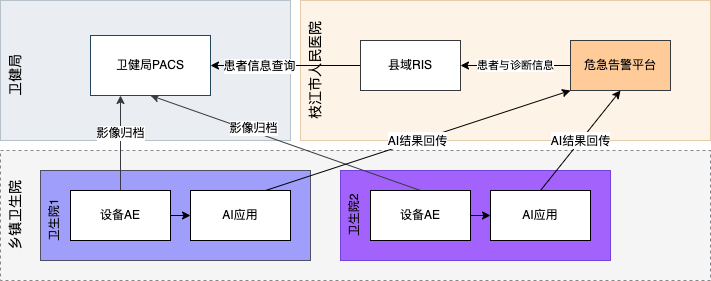

The diagram above was exported from draw.io. Its source (the exported page's mxGraphModel, read from the mxfile embedded in the PNG):
<mxGraphModel dx="946" dy="588" grid="1" gridSize="10" guides="1" tooltips="1" connect="1" arrows="1" fold="1" page="1" pageScale="1" pageWidth="1169" pageHeight="827" math="0" shadow="0">
  <root>
    <mxCell id="0" />
    <mxCell id="1" parent="0" />
    <mxCell id="apodYYFnsmA6dT8eJ6ix-19" value="" style="rounded=0;whiteSpace=wrap;html=1;opacity=60;fillColor=#eeeeee;strokeColor=#36393d;dashed=1;" parent="1" vertex="1">
      <mxGeometry x="50" y="250" width="710" height="130" as="geometry" />
    </mxCell>
    <mxCell id="apodYYFnsmA6dT8eJ6ix-33" value="" style="rounded=0;whiteSpace=wrap;html=1;fillColor=#6666FF;fontSize=14;opacity=60;" parent="1" vertex="1">
      <mxGeometry x="90" y="270" width="270" height="90" as="geometry" />
    </mxCell>
    <mxCell id="apodYYFnsmA6dT8eJ6ix-34" value="" style="rounded=0;whiteSpace=wrap;html=1;fillColor=#6a00ff;fontSize=14;opacity=60;strokeColor=#3700CC;fontColor=#ffffff;" parent="1" vertex="1">
      <mxGeometry x="390" y="270" width="270" height="90" as="geometry" />
    </mxCell>
    <mxCell id="apodYYFnsmA6dT8eJ6ix-24" value="" style="rounded=0;whiteSpace=wrap;html=1;opacity=30;fillColor=#bac8d3;strokeColor=#23445d;" parent="1" vertex="1">
      <mxGeometry x="50" y="100" width="290" height="140" as="geometry" />
    </mxCell>
    <mxCell id="apodYYFnsmA6dT8eJ6ix-20" value="" style="rounded=0;whiteSpace=wrap;html=1;opacity=30;fillColor=#fad7ac;strokeColor=#b46504;" parent="1" vertex="1">
      <mxGeometry x="350" y="100" width="410" height="140" as="geometry" />
    </mxCell>
    <mxCell id="apodYYFnsmA6dT8eJ6ix-9" style="rounded=0;orthogonalLoop=1;jettySize=auto;html=1;exitX=0.5;exitY=0;exitDx=0;exitDy=0;entryX=0.25;entryY=1;entryDx=0;entryDy=0;fillColor=#ffcc99;strokeColor=#36393d;" parent="1" source="apodYYFnsmA6dT8eJ6ix-1" target="apodYYFnsmA6dT8eJ6ix-6" edge="1">
      <mxGeometry relative="1" as="geometry" />
    </mxCell>
    <mxCell id="apodYYFnsmA6dT8eJ6ix-44" value="影像归档" style="edgeLabel;html=1;align=center;verticalAlign=middle;resizable=0;points=[];fontSize=12;" parent="apodYYFnsmA6dT8eJ6ix-9" vertex="1" connectable="0">
      <mxGeometry x="0.2211" y="1" relative="1" as="geometry">
        <mxPoint as="offset" />
      </mxGeometry>
    </mxCell>
    <mxCell id="apodYYFnsmA6dT8eJ6ix-38" style="edgeStyle=none;rounded=0;orthogonalLoop=1;jettySize=auto;html=1;exitX=1;exitY=0.5;exitDx=0;exitDy=0;fontSize=12;" parent="1" source="apodYYFnsmA6dT8eJ6ix-1" target="apodYYFnsmA6dT8eJ6ix-12" edge="1">
      <mxGeometry relative="1" as="geometry" />
    </mxCell>
    <mxCell id="apodYYFnsmA6dT8eJ6ix-1" value="设备AE" style="rounded=0;whiteSpace=wrap;html=1;" parent="1" vertex="1">
      <mxGeometry x="120" y="290" width="100" height="50" as="geometry" />
    </mxCell>
    <mxCell id="apodYYFnsmA6dT8eJ6ix-10" style="rounded=0;orthogonalLoop=1;jettySize=auto;html=1;exitX=0.5;exitY=0;exitDx=0;exitDy=0;entryX=0.5;entryY=1;entryDx=0;entryDy=0;fillColor=#ffcc99;strokeColor=#36393d;" parent="1" source="apodYYFnsmA6dT8eJ6ix-2" target="apodYYFnsmA6dT8eJ6ix-6" edge="1">
      <mxGeometry relative="1" as="geometry" />
    </mxCell>
    <mxCell id="apodYYFnsmA6dT8eJ6ix-45" value="影像归档" style="edgeLabel;html=1;align=center;verticalAlign=middle;resizable=0;points=[];fontSize=12;" parent="apodYYFnsmA6dT8eJ6ix-10" vertex="1" connectable="0">
      <mxGeometry x="0.2511" y="-3" relative="1" as="geometry">
        <mxPoint as="offset" />
      </mxGeometry>
    </mxCell>
    <mxCell id="apodYYFnsmA6dT8eJ6ix-17" style="edgeStyle=none;rounded=0;orthogonalLoop=1;jettySize=auto;html=1;exitX=0.5;exitY=1;exitDx=0;exitDy=0;entryX=0.5;entryY=0;entryDx=0;entryDy=0;" parent="1" edge="1">
      <mxGeometry relative="1" as="geometry">
        <mxPoint x="450" y="330" as="sourcePoint" />
      </mxGeometry>
    </mxCell>
    <mxCell id="apodYYFnsmA6dT8eJ6ix-6" value="卫健局PACS" style="rounded=0;whiteSpace=wrap;html=1;strokeColor=#23445d;fillColor=#FFFFFF;" parent="1" vertex="1">
      <mxGeometry x="140" y="135" width="120" height="60" as="geometry" />
    </mxCell>
    <mxCell id="apodYYFnsmA6dT8eJ6ix-30" value="&lt;font style=&quot;font-size: 12px&quot;&gt;AI结果回传&lt;/font&gt;" style="edgeStyle=none;rounded=0;orthogonalLoop=1;jettySize=auto;html=1;exitX=0.75;exitY=0;exitDx=0;exitDy=0;entryX=0;entryY=1;entryDx=0;entryDy=0;fontSize=14;" parent="1" source="apodYYFnsmA6dT8eJ6ix-12" target="lNygnXjWMXEXaCHYzi4d-2" edge="1">
      <mxGeometry relative="1" as="geometry" />
    </mxCell>
    <mxCell id="apodYYFnsmA6dT8eJ6ix-12" value="AI应用" style="rounded=0;whiteSpace=wrap;html=1;" parent="1" vertex="1">
      <mxGeometry x="240" y="290" width="100" height="50" as="geometry" />
    </mxCell>
    <mxCell id="apodYYFnsmA6dT8eJ6ix-31" value="&lt;font style=&quot;font-size: 12px&quot;&gt;AI结果回传&lt;/font&gt;" style="edgeStyle=none;rounded=0;orthogonalLoop=1;jettySize=auto;html=1;exitX=0.5;exitY=0;exitDx=0;exitDy=0;entryX=0.5;entryY=1;entryDx=0;entryDy=0;fontSize=14;" parent="1" source="apodYYFnsmA6dT8eJ6ix-13" target="lNygnXjWMXEXaCHYzi4d-2" edge="1">
      <mxGeometry relative="1" as="geometry" />
    </mxCell>
    <mxCell id="apodYYFnsmA6dT8eJ6ix-13" value="AI应用" style="rounded=0;whiteSpace=wrap;html=1;" parent="1" vertex="1">
      <mxGeometry x="540" y="290" width="100" height="50" as="geometry" />
    </mxCell>
    <mxCell id="apodYYFnsmA6dT8eJ6ix-47" style="edgeStyle=none;rounded=0;orthogonalLoop=1;jettySize=auto;html=1;exitX=0;exitY=0.5;exitDx=0;exitDy=0;fontSize=12;" parent="1" source="apodYYFnsmA6dT8eJ6ix-25" target="apodYYFnsmA6dT8eJ6ix-6" edge="1">
      <mxGeometry relative="1" as="geometry" />
    </mxCell>
    <mxCell id="apodYYFnsmA6dT8eJ6ix-48" value="患者信息查询" style="edgeLabel;html=1;align=center;verticalAlign=middle;resizable=0;points=[];fontSize=12;" parent="apodYYFnsmA6dT8eJ6ix-47" vertex="1" connectable="0">
      <mxGeometry x="-0.5304" y="5" relative="1" as="geometry">
        <mxPoint x="-67" y="-5" as="offset" />
      </mxGeometry>
    </mxCell>
    <mxCell id="apodYYFnsmA6dT8eJ6ix-25" value="县域RIS" style="rounded=0;whiteSpace=wrap;html=1;strokeColor=#36393d;fillColor=#FFFFFF;" parent="1" vertex="1">
      <mxGeometry x="410" y="140" width="100" height="50" as="geometry" />
    </mxCell>
    <mxCell id="apodYYFnsmA6dT8eJ6ix-27" value="乡镇卫生院" style="text;html=1;strokeColor=none;fillColor=none;align=center;verticalAlign=top;whiteSpace=wrap;rounded=0;opacity=60;horizontal=0;fontSize=14;" parent="1" vertex="1">
      <mxGeometry x="50" y="275" width="40" height="80" as="geometry" />
    </mxCell>
    <mxCell id="apodYYFnsmA6dT8eJ6ix-28" value="枝江市人民医院" style="text;html=1;strokeColor=none;fillColor=none;align=center;verticalAlign=top;whiteSpace=wrap;rounded=0;opacity=60;horizontal=0;fontSize=14;" parent="1" vertex="1">
      <mxGeometry x="350" y="120" width="40" height="100" as="geometry" />
    </mxCell>
    <mxCell id="apodYYFnsmA6dT8eJ6ix-29" value="卫健局" style="text;html=1;strokeColor=none;fillColor=none;align=center;verticalAlign=top;whiteSpace=wrap;rounded=0;opacity=60;horizontal=0;fontSize=14;" parent="1" vertex="1">
      <mxGeometry x="50" y="125" width="40" height="100" as="geometry" />
    </mxCell>
    <mxCell id="apodYYFnsmA6dT8eJ6ix-35" value="卫生院1" style="text;html=1;strokeColor=none;fillColor=none;align=center;verticalAlign=top;whiteSpace=wrap;rounded=0;opacity=60;horizontal=0;fontSize=12;" parent="1" vertex="1">
      <mxGeometry x="90" y="280" width="30" height="80" as="geometry" />
    </mxCell>
    <mxCell id="apodYYFnsmA6dT8eJ6ix-36" value="卫生院2" style="text;html=1;strokeColor=none;fillColor=none;align=center;verticalAlign=top;whiteSpace=wrap;rounded=0;opacity=60;horizontal=0;fontSize=12;" parent="1" vertex="1">
      <mxGeometry x="390" y="275" width="30" height="80" as="geometry" />
    </mxCell>
    <mxCell id="apodYYFnsmA6dT8eJ6ix-39" style="edgeStyle=none;rounded=0;orthogonalLoop=1;jettySize=auto;html=1;exitX=1;exitY=0.5;exitDx=0;exitDy=0;entryX=0;entryY=0.5;entryDx=0;entryDy=0;fontSize=12;" parent="1" source="apodYYFnsmA6dT8eJ6ix-2" target="apodYYFnsmA6dT8eJ6ix-13" edge="1">
      <mxGeometry relative="1" as="geometry" />
    </mxCell>
    <mxCell id="apodYYFnsmA6dT8eJ6ix-2" value="设备AE" style="rounded=0;whiteSpace=wrap;html=1;" parent="1" vertex="1">
      <mxGeometry x="420" y="290" width="100" height="50" as="geometry" />
    </mxCell>
    <mxCell id="lNygnXjWMXEXaCHYzi4d-4" value="患者与诊断信息" style="edgeStyle=orthogonalEdgeStyle;rounded=0;orthogonalLoop=1;jettySize=auto;html=1;exitX=0;exitY=0.5;exitDx=0;exitDy=0;entryX=1;entryY=0.5;entryDx=0;entryDy=0;" parent="1" source="lNygnXjWMXEXaCHYzi4d-2" target="apodYYFnsmA6dT8eJ6ix-25" edge="1">
      <mxGeometry relative="1" as="geometry" />
    </mxCell>
    <mxCell id="lNygnXjWMXEXaCHYzi4d-2" value="危急告警平台" style="rounded=0;whiteSpace=wrap;html=1;strokeColor=#36393d;fillColor=#ffcc99;" parent="1" vertex="1">
      <mxGeometry x="620" y="140" width="100" height="50" as="geometry" />
    </mxCell>
  </root>
</mxGraphModel>